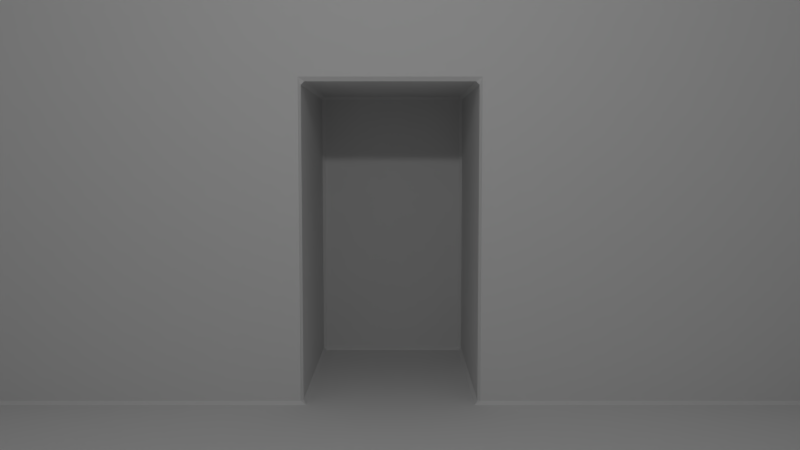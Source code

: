 # Source: room1.blend  (saved by Blender 2.66.0; exported with 4.5.12 LTS)
import bpy
from mathutils import Matrix  # noqa: F401  (used for matrix-valued properties, if any)

bpy.ops.wm.read_factory_settings(use_empty=True)
scene = bpy.context.scene
scene.name = 'Scene'

# ---- collections
col_collection_1 = bpy.data.collections.new('Collection 1'); scene.collection.children.link(col_collection_1)

# ---- materials (node trees are filled in below, after node groups)
mat_material = bpy.data.materials.new('Material')
mat_material.alpha_threshold = 0.0
mat_material.use_transparent_shadow = False
mat_material.roughness = 0.5
mat_material.line_color = (0.0, 0.0, 0.0, 1.0)

# ---- material node trees

# ---- world
world_world = bpy.data.worlds.new('World'); scene.world = world_world
world_world.color = (0.05088, 0.05088, 0.05088)
world_world.use_sun_shadow = False
world_world.sun_shadow_jitter_overblur = 0.0
world_world.cycles.sampling_method = 'MANUAL'
world_world.cycles.sample_map_resolution = 256

# ---- cameras
cam_camera = bpy.data.cameras.new('Camera')
cam_camera.clip_end = 100.0
cam_camera.lens = 35.0
cam_camera.sensor_width = 32.0
cam_camera.sensor_height = 18.0
cam_camera.dof.focus_distance = 0.0
cam_camera.dof.aperture_fstop = 128.0

# ---- lights
light_point = bpy.data.lights.new('Point', 'POINT')
light_point.transmission_factor = 0.0
light_point.energy = 100.0
light_point.shadow_buffer_clip_start = 0.5
light_point.shadow_soft_size = 0.1
light_point.shadow_maximum_resolution = 0.006
light_point.use_absolute_resolution = True
light_point.cycles.use_multiple_importance_sampling = False

# ---- meshes
me_cube = bpy.data.meshes.new('Cube')
me_cube.from_pydata([(-9.013, -6.915, 13.83), (-9.013, 6.915, 13.83), (4.817, 6.915, 13.83), (4.817, -6.915, 13.83), (-9.013, -6.915, 0.0), (-9.013, 6.915, 0.0), (4.817, 6.915, 0.0), (4.817, -6.915, 0.0), (4.817, 1.278, 0.0), (4.817, -1.278, 0.0), (4.817, 1.278, 4.69), (4.817, -1.278, 4.69), (8.392, -1.278, 4.69), (8.392, 1.278, 4.69), (8.392, -1.278, 0.0), (8.392, 1.278, 0.0)], [], [(0, 1, 2, 3), (1, 5, 6, 2), (4, 0, 3, 7), (0, 4, 5, 1), (11, 10, 13, 12), (10, 8, 15, 13), (13, 15, 14, 12), (8, 9, 14, 15), (9, 11, 12, 14), (8, 10, 2, 6), (9, 8, 6, 5, 4, 7), (11, 9, 7, 3), (11, 3, 2, 10)])
me_cube.materials.append(mat_material)
me_cube.use_remesh_preserve_volume = False
me_cube.use_remesh_preserve_attributes = False
me_cube.use_mirror_vertex_groups = False
me_cube.update()

# ---- objects
ob_camera = bpy.data.objects.new('Camera', cam_camera)
ob_point = bpy.data.objects.new('Point', light_point)
ob_cube = bpy.data.objects.new('Cube', me_cube)

# ---- transforms, parenting, visibility, modifiers, constraints
ob_camera.location = (-3.699, -0.09014, 2.41)
ob_camera.rotation_euler = (1.488, 6.682e-09, -1.571)
ob_camera.lineart.crease_threshold = 0.0
ob_point.location = (0.02609, 0.05731, 4.53)
ob_point.lineart.crease_threshold = 0.0
ob_cube.location = (1.373, 1.788e-08, 0.002632)
ob_cube.scale = (0.6544, 0.6544, 0.6544)
ob_cube.lock_rotations_4d = False
ob_cube.empty_display_type = 'ARROWS'
ob_cube.lineart.crease_threshold = 0.0
_m = ob_cube.modifiers.new('Bevel', 'BEVEL')
_m.width = 0.05
_m.width_pct = 0.05
_m.spread = 0.0

# ---- collection membership
col_collection_1.objects.link(ob_camera)
col_collection_1.objects.link(ob_point)
col_collection_1.objects.link(ob_cube)

# ---- scene / render settings (as saved in the file)
scene.camera = ob_camera
scene.frame_start = 1; scene.frame_end = 250; scene.frame_set(1)
scene.render.engine = 'BLENDER_EEVEE_NEXT'
scene.render.image_settings.color_mode = 'RGB'
scene.render.image_settings.compression = 90
scene.render.resolution_percentage = 50
scene.render.dither_intensity = 0.0
scene.render.bake_margin = 2
scene.render.bake_bias = 0.0
scene.cycles.use_denoising = False
scene.cycles.samples = 10
scene.cycles.sampling_pattern = 'TABULATED_SOBOL'
scene.cycles.light_sampling_threshold = 0.0
scene.cycles.use_adaptive_sampling = False
scene.cycles.use_light_tree = False
scene.cycles.blur_glossy = 0.0
scene.cycles.volume_bounces = 1
scene.cycles.pixel_filter_type = 'GAUSSIAN'
scene.cycles.sample_clamp_indirect = 0.0
scene.view_settings.view_transform = 'Standard'
bpy.context.view_layer.update()
